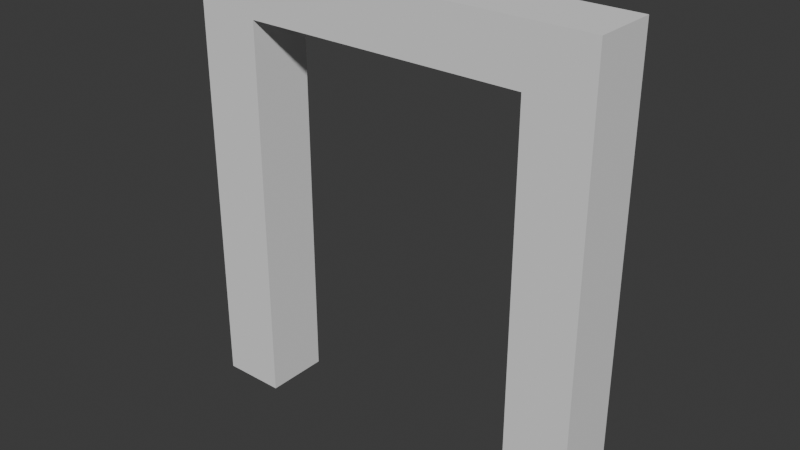 # Source: FI-005_Walkways_FencedTwoPoled.blend  (saved by Blender 4.2.67; exported with 4.5.12 LTS)
import bpy
from mathutils import Matrix  # noqa: F401  (used for matrix-valued properties, if any)

bpy.ops.wm.read_factory_settings(use_empty=True)
scene = bpy.context.scene
scene.name = 'Scene'

# ---- collections
col_collection = bpy.data.collections.new('Collection'); scene.collection.children.link(col_collection)
col_export = bpy.data.collections.new('Export'); scene.collection.children.link(col_export)

# ---- world
world_world = bpy.data.worlds.new('World'); scene.world = world_world
world_world.use_nodes = True; world_world.node_tree.nodes.clear()
_N = world_world.node_tree.nodes; _L = world_world.node_tree.links
n0 = _N.new('ShaderNodeOutputWorld'); n0.name = 'World Output'; n0.location = (300, 300)
n1 = _N.new('ShaderNodeBackground'); n1.name = 'Background'; n1.location = (10, 300)
n1.inputs[0].default_value = (0.05088, 0.05088, 0.05088, 1.0)
_L.new(n1.outputs[0], n0.inputs[0])
n0.is_active_output = True
world_world.color = (0.05088, 0.05088, 0.05088)
world_world.use_sun_shadow = False
world_world.sun_shadow_jitter_overblur = 0.0

# ---- meshes
me_cube_002 = bpy.data.meshes.new('Cube.002')
me_cube_002.from_pydata([(0.0, -9.537e-07, 0.0), (0.0, -9.537e-07, 2.0), (0.0, 2.0, 0.0), (0.0, 2.0, 2.0), (2.0, -9.537e-07, 0.0), (2.0, -9.537e-07, 2.0), (2.0, 2.0, 0.0), (2.0, 2.0, 2.0), (0.0, -9.537e-07, 0.01583), (0.0, 2.0, 0.01583), (2.0, 2.0, 0.01583), (2.0, -9.537e-07, 0.01583), (0.0, -9.537e-07, 0.01583), (0.0, 2.0, 0.01583), (2.0, 2.0, 0.01583), (2.0, -9.537e-07, 0.01583), (0.0, -9.537e-07, 0.01583), (0.0, 2.0, 0.01583), (2.0, 2.0, 0.01583), (2.0, -9.537e-07, 0.01583), (0.0, -9.537e-07, 0.01583), (0.0, 2.0, 0.01583), (2.0, 2.0, 0.01583), (2.0, -9.537e-07, 0.01583), (0.0, -9.537e-07, 1.008), (0.0, 2.0, 1.008), (2.0, 2.0, 1.008), (2.0, -9.537e-07, 1.008), (0.0, -9.537e-07, 1.504), (0.0, 2.0, 1.504), (2.0, 2.0, 1.504), (2.0, -9.537e-07, 1.504), (0.0, -9.537e-07, 1.752), (0.0, 2.0, 1.752), (2.0, 2.0, 1.752), (2.0, -9.537e-07, 1.752), (10.79, 2.0, 2.0), (10.79, -9.537e-07, 2.0), (10.79, 2.0, 1.752), (10.79, -9.537e-07, 1.752), (12.74, 2.0, 2.0), (12.74, -9.537e-07, 2.0), (12.74, 2.0, 1.752), (12.74, -9.537e-07, 1.752), (10.79, 2.0, -0.0005039), (10.79, -9.537e-07, -0.0005039), (12.74, 2.0, -0.0005039), (12.74, -9.537e-07, -0.0005039)], [], [(34, 7, 36, 38), (2, 6, 4, 0), (7, 3, 1, 5), (4, 11, 8, 0), (6, 10, 11, 4), (2, 9, 10, 6), (0, 8, 9, 2), (11, 15, 12, 8), (10, 14, 15, 11), (9, 13, 14, 10), (8, 12, 13, 9), (15, 19, 16, 12), (14, 18, 19, 15), (13, 17, 18, 14), (12, 16, 17, 13), (19, 23, 20, 16), (18, 22, 23, 19), (17, 21, 22, 18), (16, 20, 21, 17), (23, 27, 24, 20), (22, 26, 27, 23), (21, 25, 26, 22), (20, 24, 25, 21), (27, 31, 28, 24), (26, 30, 31, 27), (25, 29, 30, 26), (24, 28, 29, 25), (31, 35, 32, 28), (30, 34, 35, 31), (29, 33, 34, 30), (28, 32, 33, 29), (3, 33, 32, 1), (1, 32, 35, 5), (7, 34, 33, 3), (38, 36, 40, 42), (35, 34, 38, 39), (7, 5, 37, 36), (5, 35, 39, 37), (42, 40, 41, 43), (37, 39, 43, 41), (36, 37, 41, 40), (39, 38, 44, 45), (45, 44, 46, 47), (43, 39, 45, 47), (38, 42, 46, 44), (42, 43, 47, 46)])
_uv = me_cube_002.uv_layers.new(name='UVMap')
_uv.uv.foreach_set('vector', [0.594, 0.5, 0.625, 0.5, 0.625, 0.5, 0.594, 0.5, 0.125, 0.5, 0.375, 0.5, 0.375, 0.75, 0.125, 0.75, 0.625, 0.5, 0.875, 0.5, 0.875, 0.75, 0.625, 0.75, 0.375, 0.75, 0.377, 0.75, 0.377, 1.0, 0.375, 1.0, 0.375, 0.5, 0.377, 0.5, 0.377, 0.75, 0.375, 0.75, 0.375, 0.25, 0.377, 0.25, 0.377, 0.5, 0.375, 0.5, 0.375, 0.0, 0.377, 0.0, 0.377, 0.25, 0.375, 0.25, 0.377, 0.75, 0.377, 0.75, 0.377, 1.0, 0.377, 1.0, 0.377, 0.5, 0.377, 0.5, 0.377, 0.75, 0.377, 0.75, 0.377, 0.25, 0.377, 0.25, 0.377, 0.5, 0.377, 0.5, 0.377, 0.0, 0.377, 0.0, 0.377, 0.25, 0.377, 0.25, 0.377, 0.75, 0.377, 0.75, 0.377, 1.0, 0.377, 1.0, 0.377, 0.5, 0.377, 0.5, 0.377, 0.75, 0.377, 0.75, 0.377, 0.25, 0.377, 0.25, 0.377, 0.5, 0.377, 0.5, 0.377, 0.0, 0.377, 0.0, 0.377, 0.25, 0.377, 0.25, 0.377, 0.75, 0.377, 0.75, 0.377, 1.0, 0.377, 1.0, 0.377, 0.5, 0.377, 0.5, 0.377, 0.75, 0.377, 0.75, 0.377, 0.25, 0.377, 0.25, 0.377, 0.5, 0.377, 0.5, 0.377, 0.0, 0.377, 0.0, 0.377, 0.25, 0.377, 0.25, 0.377, 0.75, 0.501, 0.75, 0.501, 1.0, 0.377, 1.0, 0.377, 0.5, 0.501, 0.5, 0.501, 0.75, 0.377, 0.75, 0.377, 0.25, 0.501, 0.25, 0.501, 0.5, 0.377, 0.5, 0.377, 0.0, 0.501, 0.0, 0.501, 0.25, 0.377, 0.25, 0.501, 0.75, 0.563, 0.75, 0.563, 1.0, 0.501, 1.0, 0.501, 0.5, 0.563, 0.5, 0.563, 0.75, 0.501, 0.75, 0.501, 0.25, 0.563, 0.25, 0.563, 0.5, 0.501, 0.5, 0.501, 0.0, 0.563, 0.0, 0.563, 0.25, 0.501, 0.25, 0.563, 0.75, 0.594, 0.75, 0.594, 1.0, 0.563, 1.0, 0.563, 0.5, 0.594, 0.5, 0.594, 0.75, 0.563, 0.75, 0.563, 0.25, 0.594, 0.25, 0.594, 0.5, 0.563, 0.5, 0.563, 0.0, 0.594, 0.0, 0.594, 0.25, 0.563, 0.25, 0.625, 0.25, 0.594, 0.25, 0.594, 0.0, 0.875, 0.75, 0.875, 0.75, 0.594, 1.0, 0.594, 0.75, 0.625, 0.75, 0.625, 0.5, 0.594, 0.5, 0.594, 0.25, 0.625, 0.25, 0.594, 0.5, 0.625, 0.5, 0.625, 0.5, 0.594, 0.5, 0.594, 0.75, 0.594, 0.5, 0.594, 0.5, 0.594, 0.75, 0.625, 0.5, 0.625, 0.75, 0.625, 0.75, 0.625, 0.5, 0.625, 0.75, 0.594, 0.75, 0.594, 0.75, 0.625, 0.75, 0.594, 0.5, 0.625, 0.5, 0.625, 0.75, 0.594, 0.75, 0.625, 0.75, 0.594, 0.75, 0.594, 0.75, 0.625, 0.75, 0.625, 0.5, 0.625, 0.75, 0.625, 0.75, 0.625, 0.5, 0.594, 0.75, 0.594, 0.5, 0.594, 0.5, 0.594, 0.75, 0.594, 0.75, 0.594, 0.5, 0.594, 0.5, 0.594, 0.75, 0.594, 0.75, 0.594, 0.75, 0.594, 0.75, 0.594, 0.75, 0.594, 0.5, 0.594, 0.5, 0.594, 0.5, 0.594, 0.5, 0.594, 0.5, 0.594, 0.75, 0.594, 0.75, 0.594, 0.5])
me_cube_002.update()

# ---- objects
ob_fi_005_railtwopoles = bpy.data.objects.new('FI-005-RailTwoPoles', me_cube_002)

# ---- transforms, parenting, visibility, modifiers, constraints
ob_fi_005_railtwopoles.location = (0.0, 0.0, 0.0)
ob_fi_005_railtwopoles.scale = (0.1024, 0.1024, 0.7113)

# ---- collection membership
col_export.objects.link(ob_fi_005_railtwopoles)

# ---- scene / render settings (as saved in the file)
scene.frame_start = 1; scene.frame_end = 250; scene.frame_set(1)
scene.render.engine = 'BLENDER_EEVEE_NEXT'
scene.cycles.sampling_pattern = 'TABULATED_SOBOL'
bpy.context.view_layer.update()

# ---- added for rendering (the .blend has no active camera and no usable light): camera, sun
cam_auto = bpy.data.cameras.new('AutoCamera')
cam_auto.lens = 50.0
cam_auto.sensor_width = 36.0
cam_auto.clip_end = 1000.0
ob_auto_camera = bpy.data.objects.new('AutoCamera', cam_auto)
scene.collection.objects.link(ob_auto_camera)
ob_auto_camera.location = (2.44871, -2.0531, 2.1481)
ob_auto_camera.rotation_euler = (1.09748, -7.21219e-08, 0.694738)
scene.camera = ob_auto_camera
light_auto_sun = bpy.data.lights.new('AutoSun', 'SUN')
light_auto_sun.energy = 3.0
light_auto_sun.angle = 0.0523599
ob_auto_sun = bpy.data.objects.new('AutoSun', light_auto_sun)
scene.collection.objects.link(ob_auto_sun)
ob_auto_sun.rotation_euler = (0.872665, 0.174533, 0.523599)
bpy.context.view_layer.update()
